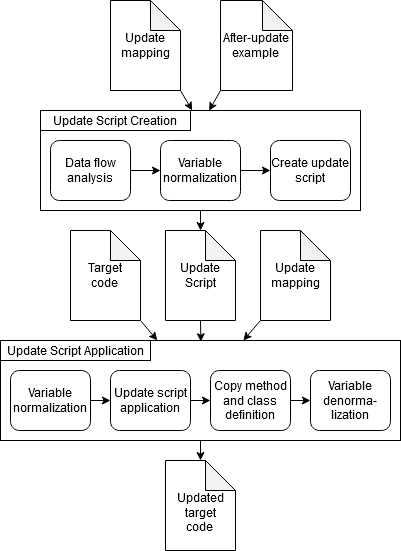

The diagram above was exported from draw.io. Its source (the exported page's mxGraphModel, read from the mxfile embedded in the PNG):
<mxGraphModel dx="2523" dy="865" grid="1" gridSize="10" guides="1" tooltips="1" connect="1" arrows="1" fold="1" page="1" pageScale="1" pageWidth="850" pageHeight="1100" math="0" shadow="0">
  <root>
    <mxCell id="0" />
    <mxCell id="1" parent="0" />
    <mxCell id="ttFdAsYGjN_HldeG-ilb-1" value="" style="rounded=0;whiteSpace=wrap;html=1;" parent="1" vertex="1">
      <mxGeometry x="-110" y="260" width="320" height="100" as="geometry" />
    </mxCell>
    <mxCell id="ttFdAsYGjN_HldeG-ilb-2" value="Update Script Creation" style="rounded=0;whiteSpace=wrap;html=1;" parent="1" vertex="1">
      <mxGeometry x="-110" y="260" width="150" height="20" as="geometry" />
    </mxCell>
    <mxCell id="ttFdAsYGjN_HldeG-ilb-49" style="edgeStyle=none;rounded=0;orthogonalLoop=1;jettySize=auto;html=1;exitX=1;exitY=1;exitDx=0;exitDy=0;exitPerimeter=0;entryX=0.474;entryY=-0.001;entryDx=0;entryDy=0;entryPerimeter=0;" parent="1" source="ttFdAsYGjN_HldeG-ilb-5" target="ttFdAsYGjN_HldeG-ilb-33" edge="1">
      <mxGeometry relative="1" as="geometry" />
    </mxCell>
    <mxCell id="ttFdAsYGjN_HldeG-ilb-5" value="&lt;div&gt;Update&lt;/div&gt;mapping" style="shape=note;whiteSpace=wrap;html=1;backgroundOutline=1;darkOpacity=0.05;" parent="1" vertex="1">
      <mxGeometry x="-40" y="150" width="70" height="90" as="geometry" />
    </mxCell>
    <mxCell id="ttFdAsYGjN_HldeG-ilb-58" style="edgeStyle=none;rounded=0;orthogonalLoop=1;jettySize=auto;html=1;exitX=1;exitY=1;exitDx=0;exitDy=0;exitPerimeter=0;entryX=0.392;entryY=-0.001;entryDx=0;entryDy=0;entryPerimeter=0;" parent="1" source="ttFdAsYGjN_HldeG-ilb-7" target="ttFdAsYGjN_HldeG-ilb-40" edge="1">
      <mxGeometry relative="1" as="geometry" />
    </mxCell>
    <mxCell id="ttFdAsYGjN_HldeG-ilb-7" value="&lt;div&gt;Target &lt;br&gt;&lt;/div&gt;&lt;div&gt;code&lt;/div&gt;" style="shape=note;whiteSpace=wrap;html=1;backgroundOutline=1;darkOpacity=0.05;" parent="1" vertex="1">
      <mxGeometry x="-80" y="380" width="70" height="90" as="geometry" />
    </mxCell>
    <mxCell id="ttFdAsYGjN_HldeG-ilb-48" style="edgeStyle=none;rounded=0;orthogonalLoop=1;jettySize=auto;html=1;exitX=0;exitY=1;exitDx=0;exitDy=0;exitPerimeter=0;entryX=0.527;entryY=0.002;entryDx=0;entryDy=0;entryPerimeter=0;" parent="1" source="ttFdAsYGjN_HldeG-ilb-9" target="ttFdAsYGjN_HldeG-ilb-33" edge="1">
      <mxGeometry relative="1" as="geometry">
        <mxPoint x="50" y="260" as="targetPoint" />
      </mxGeometry>
    </mxCell>
    <mxCell id="ttFdAsYGjN_HldeG-ilb-9" value="&lt;div&gt;After-update&lt;/div&gt;&lt;div&gt;example&lt;br&gt;&lt;/div&gt;" style="shape=note;whiteSpace=wrap;html=1;backgroundOutline=1;darkOpacity=0.05;" parent="1" vertex="1">
      <mxGeometry x="70" y="150" width="72" height="90" as="geometry" />
    </mxCell>
    <mxCell id="ttFdAsYGjN_HldeG-ilb-29" value="" style="edgeStyle=none;rounded=0;orthogonalLoop=1;jettySize=auto;html=1;" parent="1" source="ttFdAsYGjN_HldeG-ilb-25" target="ttFdAsYGjN_HldeG-ilb-27" edge="1">
      <mxGeometry relative="1" as="geometry" />
    </mxCell>
    <mxCell id="ttFdAsYGjN_HldeG-ilb-25" value="Variable normalization" style="rounded=1;whiteSpace=wrap;html=1;" parent="1" vertex="1">
      <mxGeometry x="10" y="290" width="80" height="60" as="geometry" />
    </mxCell>
    <mxCell id="ttFdAsYGjN_HldeG-ilb-28" value="" style="edgeStyle=none;rounded=0;orthogonalLoop=1;jettySize=auto;html=1;" parent="1" source="ttFdAsYGjN_HldeG-ilb-26" target="ttFdAsYGjN_HldeG-ilb-25" edge="1">
      <mxGeometry relative="1" as="geometry" />
    </mxCell>
    <mxCell id="ttFdAsYGjN_HldeG-ilb-26" value="Data flow analysis" style="rounded=1;whiteSpace=wrap;html=1;" parent="1" vertex="1">
      <mxGeometry x="-100" y="290" width="80" height="60" as="geometry" />
    </mxCell>
    <mxCell id="ttFdAsYGjN_HldeG-ilb-27" value="Create update script" style="rounded=1;whiteSpace=wrap;html=1;" parent="1" vertex="1">
      <mxGeometry x="120" y="290" width="80" height="60" as="geometry" />
    </mxCell>
    <mxCell id="ttFdAsYGjN_HldeG-ilb-61" style="edgeStyle=none;rounded=0;orthogonalLoop=1;jettySize=auto;html=1;exitX=0.5;exitY=1;exitDx=0;exitDy=0;exitPerimeter=0;entryX=0.501;entryY=0.012;entryDx=0;entryDy=0;entryPerimeter=0;" parent="1" source="ttFdAsYGjN_HldeG-ilb-31" target="ttFdAsYGjN_HldeG-ilb-40" edge="1">
      <mxGeometry relative="1" as="geometry" />
    </mxCell>
    <mxCell id="ttFdAsYGjN_HldeG-ilb-31" value="Update Script" style="shape=note;whiteSpace=wrap;html=1;backgroundOutline=1;darkOpacity=0.05;" parent="1" vertex="1">
      <mxGeometry x="15" y="380" width="70" height="90" as="geometry" />
    </mxCell>
    <mxCell id="ttFdAsYGjN_HldeG-ilb-50" style="edgeStyle=none;rounded=0;orthogonalLoop=1;jettySize=auto;html=1;exitX=0.5;exitY=1;exitDx=0;exitDy=0;entryX=0.5;entryY=0;entryDx=0;entryDy=0;entryPerimeter=0;" parent="1" source="ttFdAsYGjN_HldeG-ilb-33" target="ttFdAsYGjN_HldeG-ilb-31" edge="1">
      <mxGeometry relative="1" as="geometry" />
    </mxCell>
    <mxCell id="ttFdAsYGjN_HldeG-ilb-33" value="" style="rounded=0;whiteSpace=wrap;html=1;" parent="1" vertex="1">
      <mxGeometry x="-110" y="260" width="320" height="100" as="geometry" />
    </mxCell>
    <mxCell id="ttFdAsYGjN_HldeG-ilb-34" value="Update Script Creation" style="rounded=0;whiteSpace=wrap;html=1;" parent="1" vertex="1">
      <mxGeometry x="-110" y="260" width="150" height="20" as="geometry" />
    </mxCell>
    <mxCell id="ttFdAsYGjN_HldeG-ilb-35" value="" style="edgeStyle=none;rounded=0;orthogonalLoop=1;jettySize=auto;html=1;" parent="1" source="ttFdAsYGjN_HldeG-ilb-36" target="ttFdAsYGjN_HldeG-ilb-39" edge="1">
      <mxGeometry relative="1" as="geometry" />
    </mxCell>
    <mxCell id="ttFdAsYGjN_HldeG-ilb-36" value="Variable normalization" style="rounded=1;whiteSpace=wrap;html=1;" parent="1" vertex="1">
      <mxGeometry x="10" y="290" width="80" height="60" as="geometry" />
    </mxCell>
    <mxCell id="ttFdAsYGjN_HldeG-ilb-37" value="" style="edgeStyle=none;rounded=0;orthogonalLoop=1;jettySize=auto;html=1;" parent="1" source="ttFdAsYGjN_HldeG-ilb-38" target="ttFdAsYGjN_HldeG-ilb-36" edge="1">
      <mxGeometry relative="1" as="geometry" />
    </mxCell>
    <mxCell id="ttFdAsYGjN_HldeG-ilb-38" value="Data flow analysis" style="rounded=1;whiteSpace=wrap;html=1;" parent="1" vertex="1">
      <mxGeometry x="-100" y="290" width="80" height="60" as="geometry" />
    </mxCell>
    <mxCell id="ttFdAsYGjN_HldeG-ilb-39" value="Create update script" style="rounded=1;whiteSpace=wrap;html=1;" parent="1" vertex="1">
      <mxGeometry x="120" y="290" width="80" height="60" as="geometry" />
    </mxCell>
    <mxCell id="ttFdAsYGjN_HldeG-ilb-64" value="" style="edgeStyle=none;rounded=0;orthogonalLoop=1;jettySize=auto;html=1;" parent="1" source="ttFdAsYGjN_HldeG-ilb-40" target="ttFdAsYGjN_HldeG-ilb-63" edge="1">
      <mxGeometry relative="1" as="geometry" />
    </mxCell>
    <mxCell id="ttFdAsYGjN_HldeG-ilb-40" value="" style="rounded=0;whiteSpace=wrap;html=1;" parent="1" vertex="1">
      <mxGeometry x="-150" y="490" width="400" height="100" as="geometry" />
    </mxCell>
    <mxCell id="ttFdAsYGjN_HldeG-ilb-41" value="Update Script Application" style="rounded=0;whiteSpace=wrap;html=1;" parent="1" vertex="1">
      <mxGeometry x="-150" y="490" width="150" height="20" as="geometry" />
    </mxCell>
    <mxCell id="ttFdAsYGjN_HldeG-ilb-42" value="" style="edgeStyle=none;rounded=0;orthogonalLoop=1;jettySize=auto;html=1;" parent="1" source="ttFdAsYGjN_HldeG-ilb-43" target="ttFdAsYGjN_HldeG-ilb-46" edge="1">
      <mxGeometry relative="1" as="geometry" />
    </mxCell>
    <mxCell id="ttFdAsYGjN_HldeG-ilb-43" value="Update script application" style="rounded=1;whiteSpace=wrap;html=1;" parent="1" vertex="1">
      <mxGeometry x="-40" y="520" width="80" height="60" as="geometry" />
    </mxCell>
    <mxCell id="ttFdAsYGjN_HldeG-ilb-44" value="" style="edgeStyle=none;rounded=0;orthogonalLoop=1;jettySize=auto;html=1;" parent="1" source="ttFdAsYGjN_HldeG-ilb-45" target="ttFdAsYGjN_HldeG-ilb-43" edge="1">
      <mxGeometry relative="1" as="geometry" />
    </mxCell>
    <mxCell id="ttFdAsYGjN_HldeG-ilb-45" value="Variable normalization" style="rounded=1;whiteSpace=wrap;html=1;" parent="1" vertex="1">
      <mxGeometry x="-140" y="520" width="80" height="60" as="geometry" />
    </mxCell>
    <mxCell id="ttFdAsYGjN_HldeG-ilb-53" value="" style="edgeStyle=none;rounded=0;orthogonalLoop=1;jettySize=auto;html=1;" parent="1" source="ttFdAsYGjN_HldeG-ilb-46" target="ttFdAsYGjN_HldeG-ilb-52" edge="1">
      <mxGeometry relative="1" as="geometry" />
    </mxCell>
    <mxCell id="ttFdAsYGjN_HldeG-ilb-46" value="Copy method and class definition" style="rounded=1;whiteSpace=wrap;html=1;" parent="1" vertex="1">
      <mxGeometry x="60" y="520" width="80" height="60" as="geometry" />
    </mxCell>
    <mxCell id="ttFdAsYGjN_HldeG-ilb-55" style="edgeStyle=none;rounded=0;orthogonalLoop=1;jettySize=auto;html=1;exitX=0;exitY=1;exitDx=0;exitDy=0;exitPerimeter=0;" parent="1" source="ttFdAsYGjN_HldeG-ilb-51" target="ttFdAsYGjN_HldeG-ilb-40" edge="1">
      <mxGeometry relative="1" as="geometry" />
    </mxCell>
    <mxCell id="ttFdAsYGjN_HldeG-ilb-51" value="&lt;div&gt;Update&lt;/div&gt;mapping" style="shape=note;whiteSpace=wrap;html=1;backgroundOutline=1;darkOpacity=0.05;" parent="1" vertex="1">
      <mxGeometry x="110" y="380" width="70" height="90" as="geometry" />
    </mxCell>
    <mxCell id="ttFdAsYGjN_HldeG-ilb-52" value="&lt;div&gt;Variable denorma-&lt;/div&gt;&lt;div&gt;lization&lt;br&gt;&lt;/div&gt;" style="rounded=1;whiteSpace=wrap;html=1;" parent="1" vertex="1">
      <mxGeometry x="160" y="520" width="80" height="60" as="geometry" />
    </mxCell>
    <mxCell id="ttFdAsYGjN_HldeG-ilb-63" value="&lt;div&gt;&lt;br&gt;&lt;/div&gt;&lt;div&gt;Updated&lt;/div&gt;&lt;div&gt;target&lt;/div&gt;&lt;div&gt;code&lt;br&gt;&lt;/div&gt;" style="shape=note;whiteSpace=wrap;html=1;backgroundOutline=1;darkOpacity=0.05;" parent="1" vertex="1">
      <mxGeometry x="15" y="610" width="70" height="90" as="geometry" />
    </mxCell>
  </root>
</mxGraphModel>